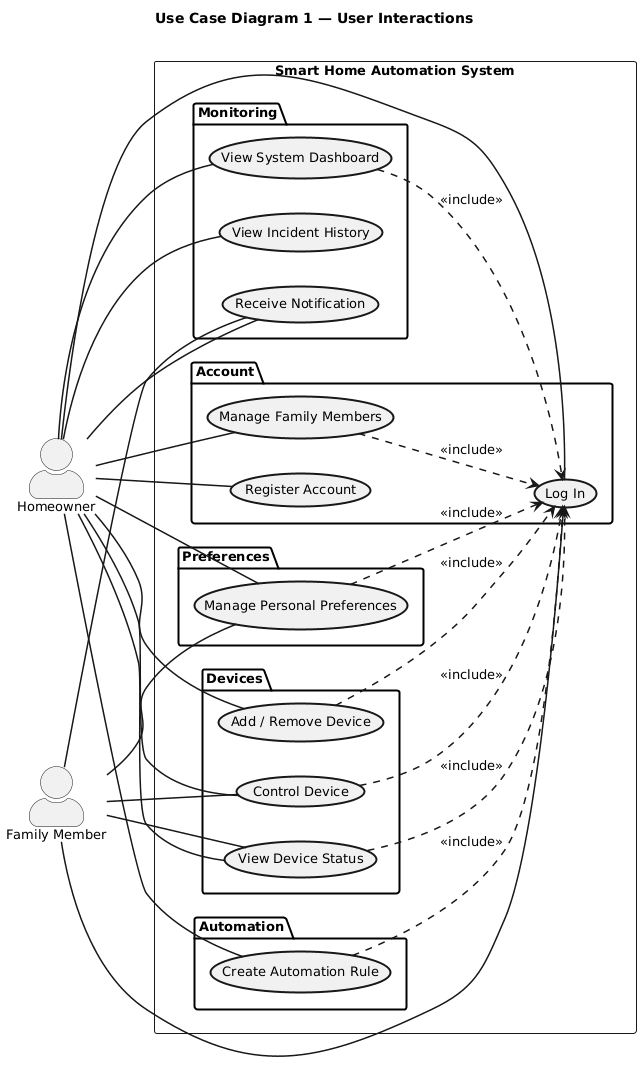

The diagram above was rendered by PlantUML. Its source (embedded in the PNG):
@startuml
skinparam defaultFontSize 13
skinparam actorStyle awesome
skinparam usecaseBorderThickness 2
skinparam arrowThickness 1.5
skinparam packageBorderThickness 2

left to right direction

title Use Case Diagram 1 — User Interactions

actor "Homeowner" as HO
actor "Family Member" as FM

rectangle "Smart Home Automation System" {

    package "Account" {
        usecase "Register Account" as UC_Register
        usecase "Log In" as UC_Login
        usecase "Manage Family Members" as UC_Family
    }

    package "Devices" {
        usecase "Add / Remove Device" as UC_Device
        usecase "Control Device" as UC_Control
        usecase "View Device Status" as UC_ViewStatus
    }

    package "Automation" {
        usecase "Create Automation Rule" as UC_Automate
    }

    package "Monitoring" {
        usecase "View System Dashboard" as UC_Dashboard
        usecase "View Incident History" as UC_History
        usecase "Receive Notification" as UC_Notify
    }

    package "Preferences" {
        usecase "Manage Personal Preferences" as UC_Prefs
    }

    ' ── Include ──
    UC_Control ..> UC_Login : <<include>>
    UC_ViewStatus ..> UC_Login : <<include>>
    UC_Device ..> UC_Login : <<include>>
    UC_Family ..> UC_Login : <<include>>
    UC_Automate ..> UC_Login : <<include>>
    UC_Dashboard ..> UC_Login : <<include>>
    UC_Prefs ..> UC_Login : <<include>>
}

' ── Homeowner ──
HO -- UC_Register
HO -- UC_Login
HO -- UC_Device
HO -- UC_Family
HO -- UC_Automate
HO -- UC_Dashboard
HO -- UC_History
HO -- UC_Control
HO -- UC_ViewStatus
HO -- UC_Prefs
HO -- UC_Notify

' ── Family Member ──
FM -- UC_Login
FM -- UC_Control
FM -- UC_ViewStatus
FM -- UC_Prefs
FM -- UC_Notify
@enduml